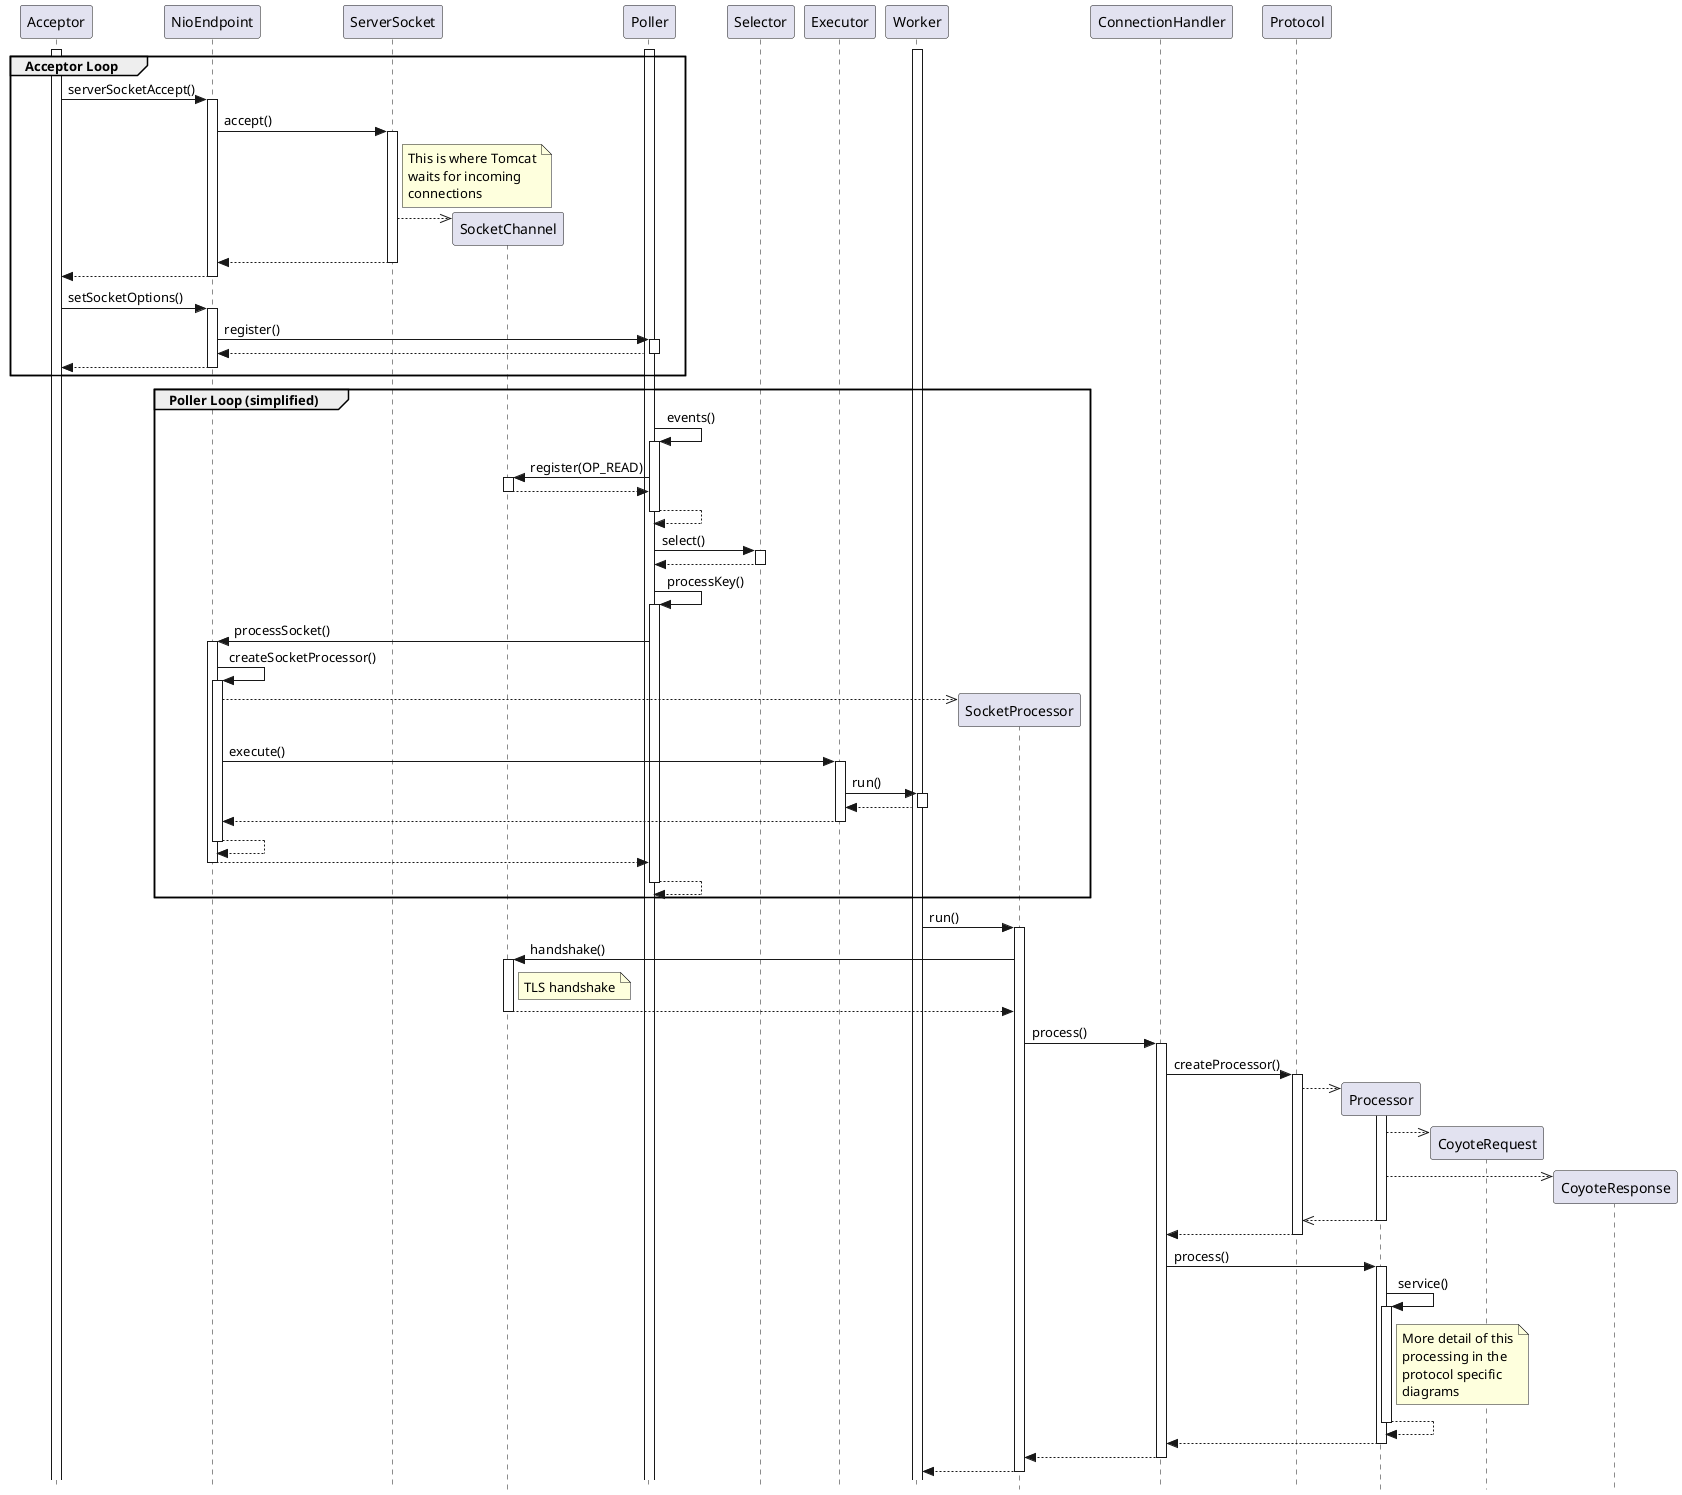

The diagram above was rendered by PlantUML. Its source (embedded in the PNG):
@startuml

' Licensed to the Apache Software Foundation (ASF) under one or more
' contributor license agreements.  See the NOTICE file distributed with
' this work for additional information regarding copyright ownership.
' The ASF licenses this file to You under the Apache License, Version 2.0
' (the "License"); you may not use this file except in compliance with
' the License.  You may obtain a copy of the License at
'
'     http://www.apache.org/licenses/LICENSE-2.0
'
' Unless required by applicable law or agreed to in writing, software
' distributed under the License is distributed on an "AS IS" BASIS,
' WITHOUT WARRANTIES OR CONDITIONS OF ANY KIND, either express or implied.
' See the License for the specific language governing permissions and
' limitations under the License.

hide footbox
skinparam style strictuml

activate Acceptor
participant NioEndpoint
participant ServerSocket
participant SocketChannel
activate Poller
participant Selector
participant Executor
activate Worker

group Acceptor Loop
Acceptor -> NioEndpoint ++: serverSocketAccept()
NioEndpoint -> ServerSocket ++: accept()
note right of ServerSocket
  This is where Tomcat
  waits for incoming
  connections
end note
ServerSocket -->> SocketChannel **:
return
return

Acceptor -> NioEndpoint ++: setSocketOptions()
NioEndpoint -> Poller ++: register()
return
return
end

group Poller Loop (simplified)
Poller -> Poller ++: events()
Poller -> SocketChannel ++: register(OP_READ)
return
return

Poller -> Selector ++: select()
return

Poller -> Poller ++: processKey()
Poller -> NioEndpoint ++: processSocket()
NioEndpoint -> NioEndpoint ++: createSocketProcessor()
NioEndpoint -->> SocketProcessor **:
NioEndpoint -> Executor ++: execute()
Executor -> Worker ++: run()
return
return
return
return
return
end

Worker -> SocketProcessor ++: run()
SocketProcessor -> SocketChannel ++: handshake()
note right of SocketChannel
  TLS handshake
end note
return
SocketProcessor -> ConnectionHandler ++: process()
ConnectionHandler -> Protocol ++: createProcessor()
Protocol -->> Processor **:
activate Processor
Processor -->> CoyoteRequest **:
Processor -->> CoyoteResponse **:
return
return
ConnectionHandler -> Processor ++: process()
Processor -> Processor ++: service()
note right of Processor
  More detail of this
  processing in the
  protocol specific
  diagrams
end note
return
return
return
return

@enduml